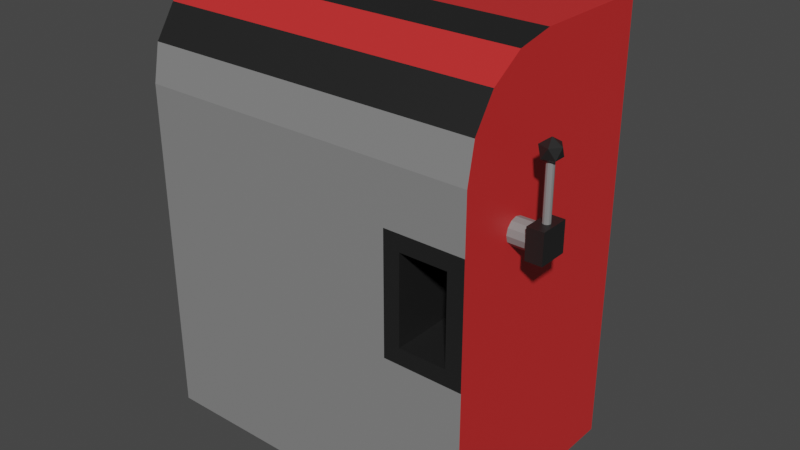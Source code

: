 # Source: machine.blend  (saved by Blender 2.93.21; exported with 4.5.12 LTS)
import bpy
from mathutils import Matrix  # noqa: F401  (used for matrix-valued properties, if any)

bpy.ops.wm.read_factory_settings(use_empty=True)
scene = bpy.context.scene
scene.name = 'Scene'

# ---- collections
col_collection = bpy.data.collections.new('Collection'); scene.collection.children.link(col_collection)

# ---- materials (node trees are filled in below, after node groups)
mat_grey = bpy.data.materials.new('grey')
mat_grey.use_transparent_shadow = False
mat_red = bpy.data.materials.new('red')
mat_red.use_transparent_shadow = False
mat_black = bpy.data.materials.new('black')
mat_black.use_transparent_shadow = False

# ---- material node trees
mat_grey.use_nodes = True; mat_grey.node_tree.nodes.clear()
_N = mat_grey.node_tree.nodes; _L = mat_grey.node_tree.links
n0 = _N.new('ShaderNodeBsdfPrincipled'); n0.name = 'Principled BSDF'; n0.location = (10, 300)
n0.distribution = 'GGX'
n0.subsurface_method = 'BURLEY'
n0.inputs[0].default_value = (0.233, 0.233, 0.233, 1.0)
n0.inputs[3].default_value = 1.45
n0.inputs[27].default_value = (0.0, 0.0, 0.0, 1.0)
n0.inputs[28].default_value = 1.0
n1 = _N.new('ShaderNodeOutputMaterial'); n1.name = 'Material Output'; n1.location = (300, 300)
_L.new(n0.outputs[0], n1.inputs[0])
n1.is_active_output = True
mat_red.use_nodes = True; mat_red.node_tree.nodes.clear()
_N = mat_red.node_tree.nodes; _L = mat_red.node_tree.links
n0 = _N.new('ShaderNodeBsdfPrincipled'); n0.name = 'Principled BSDF'; n0.location = (10, 300)
n0.distribution = 'GGX'
n0.subsurface_method = 'BURLEY'
n0.inputs[0].default_value = (0.6267, 0.02544, 0.02544, 1.0)
n0.inputs[3].default_value = 1.45
n0.inputs[27].default_value = (0.0, 0.0, 0.0, 1.0)
n0.inputs[28].default_value = 1.0
n1 = _N.new('ShaderNodeOutputMaterial'); n1.name = 'Material Output'; n1.location = (300, 300)
_L.new(n0.outputs[0], n1.inputs[0])
n1.is_active_output = True
mat_black.use_nodes = True; mat_black.node_tree.nodes.clear()
_N = mat_black.node_tree.nodes; _L = mat_black.node_tree.links
n0 = _N.new('ShaderNodeBsdfPrincipled'); n0.name = 'Principled BSDF'; n0.location = (10, 300)
n0.distribution = 'GGX'
n0.subsurface_method = 'BURLEY'
n0.inputs[0].default_value = (0.01341, 0.01341, 0.01341, 1.0)
n0.inputs[3].default_value = 1.45
n0.inputs[27].default_value = (0.0, 0.0, 0.0, 1.0)
n0.inputs[28].default_value = 1.0
n1 = _N.new('ShaderNodeOutputMaterial'); n1.name = 'Material Output'; n1.location = (300, 300)
_L.new(n0.outputs[0], n1.inputs[0])
n1.is_active_output = True

# ---- world
world_world = bpy.data.worlds.new('World'); scene.world = world_world
world_world.use_nodes = True; world_world.node_tree.nodes.clear()
_N = world_world.node_tree.nodes; _L = world_world.node_tree.links
n0 = _N.new('ShaderNodeOutputWorld'); n0.name = 'World Output'; n0.location = (300, 300)
n1 = _N.new('ShaderNodeBackground'); n1.name = 'Background'; n1.location = (10, 300)
n1.inputs[0].default_value = (0.05088, 0.05088, 0.05088, 1.0)
_L.new(n1.outputs[0], n0.inputs[0])
n0.is_active_output = True
world_world.color = (0.05088, 0.05088, 0.05088)
world_world.use_sun_shadow = False
world_world.sun_shadow_jitter_overblur = 0.0

# ---- meshes
me_cube = bpy.data.meshes.new('Cube')
me_cube.from_pydata([(-0.7058, -0.4287, 0.0), (-0.7058, 0.4267, 0.0), (-0.7058, 0.4267, 1.7), (0.6348, -0.4287, 0.0), (0.6348, 0.4267, 0.0), (0.6348, 0.4267, 1.7), (-0.7058, -0.4287, 1.323), (-0.7058, -0.05195, 1.7), (-0.7058, -0.4, 1.467), (-0.7058, -0.3184, 1.59), (-0.7058, -0.1961, 1.671), (0.6348, -0.05195, 1.7), (0.6348, -0.4287, 1.323), (0.6348, -0.1961, 1.671), (0.6348, -0.3184, 1.59), (0.6348, -0.4, 1.467), (0.3269, 0.4267, 0.0), (0.3269, 0.4267, 1.7), (0.3269, -0.4287, 0.0), (0.3269, -0.05195, 1.7), (0.3269, -0.1961, 1.671), (0.3269, -0.3184, 1.59), (0.3269, -0.4, 1.467), (0.3269, -0.4287, 1.323), (0.5719, -0.4287, 1.041), (-0.7058, -0.4287, 1.104), (0.3898, -0.4287, 1.041), (-0.7058, -0.4287, 0.635), (0.3898, -0.4287, 0.6979), (0.5719, -0.4287, 0.6979), (0.6348, -0.4287, 0.635), (0.6348, -0.4287, 1.104), (0.3269, -0.4287, 1.104), (0.3269, -0.4287, 0.635), (0.5719, -0.1734, 0.6979), (0.5719, -0.1734, 1.041), (0.3898, -0.1734, 1.041), (0.3898, -0.1734, 0.6979)], [], [(17, 2, 7, 19), (16, 17, 5, 4), (0, 27, 25, 6, 8, 9, 10, 7, 2, 1), (16, 4, 3, 18), (4, 5, 11, 13, 14, 15, 12, 31, 30, 3), (19, 7, 10, 20), (20, 10, 9, 21), (21, 9, 8, 22), (22, 8, 6, 23), (32, 23, 6, 25), (31, 12, 23, 32), (15, 22, 23, 12), (14, 21, 22, 15), (13, 20, 21, 14), (11, 19, 20, 13), (1, 16, 18, 0), (1, 2, 17, 16), (5, 17, 19, 11), (26, 28, 37, 36), (33, 32, 25, 27), (18, 33, 27, 0), (3, 30, 33, 18), (24, 29, 30, 31), (26, 24, 31, 32), (28, 26, 32, 33), (29, 28, 33, 30), (34, 35, 36, 37), (29, 24, 35, 34), (28, 29, 34, 37), (24, 26, 36, 35)])
me_cube.polygons.foreach_set('material_index', [1, 1, 1, 0, 1, 2, 1, 2, 0, 0, 0, 0, 2, 1, 2, 0, 1, 1, 2, 0, 0, 0, 2, 2, 2, 2, 2, 2, 2, 2])
_uv = me_cube.uv_layers.new(name='UVMap')
_uv.uv.foreach_set('vector', [0.6824, 0.5, 0.875, 0.5, 0.875, 0.6399, 0.6824, 0.6399, 0.375, 0.4426, 0.625, 0.4426, 0.625, 0.5, 0.375, 0.5, 0.375, 0.0, 0.4684, 0.0, 0.5373, 0.0, 0.5696, 0.0, 0.5908, 0.008381, 0.6088, 0.03225, 0.6208, 0.06797, 0.625, 0.1101, 0.625, 0.25, 0.375, 0.25, 0.3176, 0.5, 0.375, 0.5, 0.375, 0.75, 0.3176, 0.75, 0.375, 0.5, 0.625, 0.5, 0.625, 0.6399, 0.6208, 0.682, 0.6088, 0.7178, 0.5908, 0.7416, 0.5696, 0.75, 0.5373, 0.75, 0.4684, 0.75, 0.375, 0.75, 0.6824, 0.6399, 0.875, 0.6399, 0.875, 0.682, 0.6824, 0.682, 0.6824, 0.682, 0.875, 0.682, 0.875, 0.75, 0.6824, 0.75, 0.625, 0.8074, 0.625, 1.0, 0.5908, 1.0, 0.5908, 0.8074, 0.5908, 0.8074, 0.5908, 1.0, 0.5696, 1.0, 0.5696, 0.8074, 0.5373, 0.8074, 0.5696, 0.8074, 0.5696, 1.0, 0.5373, 1.0, 0.5373, 0.75, 0.5696, 0.75, 0.5696, 0.8074, 0.5373, 0.8074, 0.5908, 0.75, 0.5908, 0.8074, 0.5696, 0.8074, 0.5696, 0.75, 0.625, 0.75, 0.625, 0.8074, 0.5908, 0.8074, 0.5908, 0.75, 0.625, 0.682, 0.6824, 0.682, 0.6824, 0.75, 0.625, 0.75, 0.625, 0.6399, 0.6824, 0.6399, 0.6824, 0.682, 0.625, 0.682, 0.125, 0.5, 0.3176, 0.5, 0.3176, 0.75, 0.125, 0.75, 0.375, 0.25, 0.625, 0.25, 0.625, 0.4426, 0.375, 0.4426, 0.625, 0.5, 0.6824, 0.5, 0.6824, 0.6399, 0.625, 0.6399, 0.5281, 0.7957, 0.4776, 0.7957, 0.4776, 0.7957, 0.5281, 0.7957, 0.4684, 0.8074, 0.5373, 0.8074, 0.5373, 1.0, 0.4684, 1.0, 0.375, 0.8074, 0.4684, 0.8074, 0.4684, 1.0, 0.375, 1.0, 0.375, 0.75, 0.4684, 0.75, 0.4684, 0.8074, 0.375, 0.8074, 0.5281, 0.7617, 0.4776, 0.7617, 0.4684, 0.75, 0.5373, 0.75, 0.5281, 0.7957, 0.5281, 0.7617, 0.5373, 0.75, 0.5373, 0.8074, 0.4776, 0.7957, 0.5281, 0.7957, 0.5373, 0.8074, 0.4684, 0.8074, 0.4776, 0.7617, 0.4776, 0.7957, 0.4684, 0.8074, 0.4684, 0.75, 0.4776, 0.7617, 0.5281, 0.7617, 0.5281, 0.7957, 0.4776, 0.7957, 0.4776, 0.7617, 0.5281, 0.7617, 0.5281, 0.7617, 0.4776, 0.7617, 0.4776, 0.7957, 0.4776, 0.7617, 0.4776, 0.7617, 0.4776, 0.7957, 0.5281, 0.7617, 0.5281, 0.7957, 0.5281, 0.7957, 0.5281, 0.7617])
me_cube.materials.append(mat_grey)
me_cube.materials.append(mat_red)
me_cube.materials.append(mat_black)
me_cube.use_remesh_fix_poles = True
me_cube.use_remesh_preserve_attributes = False
me_cube.update()
me_cylinder = bpy.data.meshes.new('Cylinder')
me_cylinder.from_pydata([(0.09558, 0.04779, 0.0), (-1.192e-07, 0.04779, 0.0), (0.09558, 0.04139, 0.0239), (-1.192e-07, 0.04139, 0.0239), (0.09558, 0.0239, 0.04139), (-1.192e-07, 0.0239, 0.04139), (0.09558, 0.0, 0.04779), (-1.192e-07, 0.0, 0.04779), (0.09558, -0.0239, 0.04139), (-1.192e-07, -0.0239, 0.04139), (0.09558, -0.04139, 0.0239), (-1.192e-07, -0.04139, 0.0239), (0.09558, -0.04779, 0.0), (-1.192e-07, -0.04779, 0.0), (0.09558, -0.04139, -0.0239), (-1.192e-07, -0.04139, -0.0239), (0.09558, -0.0239, -0.04139), (-1.192e-07, -0.0239, -0.04139), (0.09558, 0.0, -0.04779), (-1.192e-07, 0.0, -0.04779), (0.09558, 0.0239, -0.04139), (-1.192e-07, 0.0239, -0.04139), (0.09558, 0.04139, -0.0239), (-1.192e-07, 0.04139, -0.0239), (0.08201, -0.05731, -0.05445), (0.08201, -0.05731, 0.05963), (0.08201, 0.05677, -0.05445), (0.08201, 0.05677, 0.05963), (0.1448, -0.05731, -0.05445), (0.1448, -0.05731, 0.05963), (0.1448, 0.05677, -0.05445), (0.1448, 0.05677, 0.05963), (0.1149, 0.01406, 0.05784), (0.1149, 0.01406, 0.2684), (0.1219, 0.01219, 0.05784), (0.1219, 0.01219, 0.2684), (0.127, 0.007065, 0.05784), (0.127, 0.007065, 0.2684), (0.1289, 6.904e-05, 0.05784), (0.1289, 6.904e-05, 0.2684), (0.127, -0.006927, 0.05784), (0.127, -0.006927, 0.2684), (0.1219, -0.01205, 0.05784), (0.1219, -0.01205, 0.2684), (0.1149, -0.01392, 0.05784), (0.1149, -0.01392, 0.2684), (0.1079, -0.01205, 0.05784), (0.1079, -0.01205, 0.2684), (0.1027, -0.006927, 0.05784), (0.1027, -0.006927, 0.2684), (0.1009, 6.904e-05, 0.05784), (0.1009, 6.904e-05, 0.2684), (0.1027, 0.007065, 0.05784), (0.1027, 0.007065, 0.2684), (0.1079, 0.01219, 0.05784), (0.1079, 0.01219, 0.2684), (0.1141, -1.426e-08, 0.2478), (0.1452, -0.02262, 0.2716), (0.1022, -0.0366, 0.2716), (0.07557, -1.426e-08, 0.2716), (0.1022, 0.0366, 0.2716), (0.1452, 0.02262, 0.2716), (0.126, -0.0366, 0.3101), (0.08292, -0.02262, 0.3101), (0.08292, 0.02262, 0.3101), (0.126, 0.0366, 0.3101), (0.1525, -1.426e-08, 0.3101), (0.1141, -1.426e-08, 0.3339)], [], [(0, 1, 3, 2), (2, 3, 5, 4), (4, 5, 7, 6), (6, 7, 9, 8), (8, 9, 11, 10), (10, 11, 13, 12), (12, 13, 15, 14), (14, 15, 17, 16), (16, 17, 19, 18), (18, 19, 21, 20), (3, 1, 23, 21, 19, 17, 15, 13, 11, 9, 7, 5), (20, 21, 23, 22), (22, 23, 1, 0), (0, 2, 4, 6, 8, 10, 12, 14, 16, 18, 20, 22), (24, 25, 27, 26), (26, 27, 31, 30), (30, 31, 29, 28), (28, 29, 25, 24), (26, 30, 28, 24), (31, 27, 25, 29), (32, 33, 35, 34), (34, 35, 37, 36), (36, 37, 39, 38), (38, 39, 41, 40), (40, 41, 43, 42), (42, 43, 45, 44), (44, 45, 47, 46), (46, 47, 49, 48), (48, 49, 51, 50), (50, 51, 53, 52), (35, 33, 55, 53, 51, 49, 47, 45, 43, 41, 39, 37), (52, 53, 55, 54), (54, 55, 33, 32), (32, 34, 36, 38, 40, 42, 44, 46, 48, 50, 52, 54), (56, 57, 58), (57, 56, 61), (56, 58, 59), (56, 59, 60), (56, 60, 61), (57, 61, 66), (58, 57, 62), (59, 58, 63), (60, 59, 64), (61, 60, 65), (57, 66, 62), (58, 62, 63), (59, 63, 64), (60, 64, 65), (61, 65, 66), (62, 66, 67), (63, 62, 67), (64, 63, 67), (65, 64, 67), (66, 65, 67)])
me_cylinder.polygons.foreach_set('material_index', [0, 0, 0, 0, 0, 0, 0, 0, 0, 0, 0, 0, 0, 0, 1, 1, 1, 1, 1, 1, 0, 0, 0, 0, 0, 0, 0, 0, 0, 0, 0, 0, 0, 0, 1, 1, 1, 1, 1, 1, 1, 1, 1, 1, 1, 1, 1, 1, 1, 1, 1, 1, 1, 1])
_uv = me_cylinder.uv_layers.new(name='UVMap')
_uv.uv.foreach_set('vector', [1.0, 0.5, 1.0, 1.0, 0.9167, 1.0, 0.9167, 0.5, 0.9167, 0.5, 0.9167, 1.0, 0.8333, 1.0, 0.8333, 0.5, 0.8333, 0.5, 0.8333, 1.0, 0.75, 1.0, 0.75, 0.5, 0.75, 0.5, 0.75, 1.0, 0.6667, 1.0, 0.6667, 0.5, 0.6667, 0.5, 0.6667, 1.0, 0.5833, 1.0, 0.5833, 0.5, 0.5833, 0.5, 0.5833, 1.0, 0.5, 1.0, 0.5, 0.5, 0.5, 0.5, 0.5, 1.0, 0.4167, 1.0, 0.4167, 0.5, 0.4167, 0.5, 0.4167, 1.0, 0.3333, 1.0, 0.3333, 0.5, 0.3333, 0.5, 0.3333, 1.0, 0.25, 1.0, 0.25, 0.5, 0.25, 0.5, 0.25, 1.0, 0.1667, 1.0, 0.1667, 0.5, 0.37, 0.4578, 0.25, 0.49, 0.13, 0.4578, 0.04215, 0.37, 0.01, 0.25, 0.04215, 0.13, 0.13, 0.04215, 0.25, 0.01, 0.37, 0.04215, 0.4578, 0.13, 0.49, 0.25, 0.4578, 0.37, 0.1667, 0.5, 0.1667, 1.0, 0.08333, 1.0, 0.08333, 0.5, 0.08333, 0.5, 0.08333, 1.0, 7.451e-08, 1.0, 7.451e-08, 0.5, 0.75, 0.49, 0.87, 0.4578, 0.9578, 0.37, 0.99, 0.25, 0.9578, 0.13, 0.87, 0.04215, 0.75, 0.01, 0.63, 0.04215, 0.5422, 0.13, 0.51, 0.25, 0.5422, 0.37, 0.63, 0.4578, 0.375, 0.0, 0.625, 0.0, 0.625, 0.25, 0.375, 0.25, 0.375, 0.25, 0.625, 0.25, 0.625, 0.5, 0.375, 0.5, 0.375, 0.5, 0.625, 0.5, 0.625, 0.75, 0.375, 0.75, 0.375, 0.75, 0.625, 0.75, 0.625, 1.0, 0.375, 1.0, 0.125, 0.5, 0.375, 0.5, 0.375, 0.75, 0.125, 0.75, 0.625, 0.5, 0.875, 0.5, 0.875, 0.75, 0.625, 0.75, 1.0, 0.5, 1.0, 1.0, 0.9167, 1.0, 0.9167, 0.5, 0.9167, 0.5, 0.9167, 1.0, 0.8333, 1.0, 0.8333, 0.5, 0.8333, 0.5, 0.8333, 1.0, 0.75, 1.0, 0.75, 0.5, 0.75, 0.5, 0.75, 1.0, 0.6667, 1.0, 0.6667, 0.5, 0.6667, 0.5, 0.6667, 1.0, 0.5833, 1.0, 0.5833, 0.5, 0.5833, 0.5, 0.5833, 1.0, 0.5, 1.0, 0.5, 0.5, 0.5, 0.5, 0.5, 1.0, 0.4167, 1.0, 0.4167, 0.5, 0.4167, 0.5, 0.4167, 1.0, 0.3333, 1.0, 0.3333, 0.5, 0.3333, 0.5, 0.3333, 1.0, 0.25, 1.0, 0.25, 0.5, 0.25, 0.5, 0.25, 1.0, 0.1667, 1.0, 0.1667, 0.5, 0.37, 0.4578, 0.25, 0.49, 0.13, 0.4578, 0.04215, 0.37, 0.01, 0.25, 0.04215, 0.13, 0.13, 0.04215, 0.25, 0.01, 0.37, 0.04215, 0.4578, 0.13, 0.49, 0.25, 0.4578, 0.37, 0.1667, 0.5, 0.1667, 1.0, 0.08333, 1.0, 0.08333, 0.5, 0.08333, 0.5, 0.08333, 1.0, 7.451e-08, 1.0, 7.451e-08, 0.5, 0.75, 0.49, 0.87, 0.4578, 0.9578, 0.37, 0.99, 0.25, 0.9578, 0.13, 0.87, 0.04215, 0.75, 0.01, 0.63, 0.04215, 0.5422, 0.13, 0.51, 0.25, 0.5422, 0.37, 0.63, 0.4578, 0.1818, 0.0, 0.2727, 0.1575, 0.09091, 0.1575, 0.2727, 0.1575, 0.3636, 0.0, 0.4545, 0.1575, 0.9091, 0.0, 1.0, 0.1575, 0.8182, 0.1575, 0.7273, 0.0, 0.8182, 0.1575, 0.6364, 0.1575, 0.5455, 0.0, 0.6364, 0.1575, 0.4545, 0.1575, 0.2727, 0.1575, 0.4545, 0.1575, 0.3636, 0.3149, 0.09091, 0.1575, 0.2727, 0.1575, 0.1818, 0.3149, 0.8182, 0.1575, 1.0, 0.1575, 0.9091, 0.3149, 0.6364, 0.1575, 0.8182, 0.1575, 0.7273, 0.3149, 0.4545, 0.1575, 0.6364, 0.1575, 0.5455, 0.3149, 0.2727, 0.1575, 0.3636, 0.3149, 0.1818, 0.3149, 0.09091, 0.1575, 0.1818, 0.3149, 0.0, 0.3149, 0.8182, 0.1575, 0.9091, 0.3149, 0.7273, 0.3149, 0.6364, 0.1575, 0.7273, 0.3149, 0.5455, 0.3149, 0.4545, 0.1575, 0.5455, 0.3149, 0.3636, 0.3149, 0.1818, 0.3149, 0.3636, 0.3149, 0.2727, 0.4724, 0.0, 0.3149, 0.1818, 0.3149, 0.09091, 0.4724, 0.7273, 0.3149, 0.9091, 0.3149, 0.8182, 0.4724, 0.5455, 0.3149, 0.7273, 0.3149, 0.6364, 0.4724, 0.3636, 0.3149, 0.5455, 0.3149, 0.4545, 0.4724])
me_cylinder.materials.append(mat_grey)
me_cylinder.materials.append(mat_black)
me_cylinder.use_remesh_fix_poles = True
me_cylinder.use_remesh_preserve_attributes = False
me_cylinder.update()

# ---- objects
ob_machine = bpy.data.objects.new('machine', me_cube)
ob_cylinder = bpy.data.objects.new('Cylinder', me_cylinder)

# ---- transforms, parenting, visibility, modifiers, constraints
ob_machine.location = (0.0, 0.0, 0.0)
ob_cylinder.location = (0.627, -0.1755, 1.097)

# ---- collection membership
col_collection.objects.link(ob_machine)
col_collection.objects.link(ob_cylinder)

# ---- scene / render settings (as saved in the file)
scene.frame_start = 1; scene.frame_end = 48; scene.frame_set(1)
scene.render.engine = 'BLENDER_EEVEE_NEXT'
scene.cycles.use_denoising = False
scene.cycles.samples = 128
scene.cycles.sampling_pattern = 'TABULATED_SOBOL'
scene.cycles.use_adaptive_sampling = False
scene.cycles.use_light_tree = False
scene.view_settings.view_transform = 'Filmic'
bpy.context.view_layer.update()

# ---- added for rendering (the .blend has no active camera and no usable light): camera, sun
cam_auto = bpy.data.cameras.new('AutoCamera')
cam_auto.lens = 50.0
cam_auto.sensor_width = 36.0
cam_auto.clip_end = 1000.0
ob_auto_camera = bpy.data.objects.new('AutoCamera', cam_auto)
scene.collection.objects.link(ob_auto_camera)
ob_auto_camera.location = (2.27048, -2.68131, 2.63688)
ob_auto_camera.rotation_euler = (1.09748, -7.21219e-08, 0.694738)
scene.camera = ob_auto_camera
light_auto_sun = bpy.data.lights.new('AutoSun', 'SUN')
light_auto_sun.energy = 3.0
light_auto_sun.angle = 0.0523599
ob_auto_sun = bpy.data.objects.new('AutoSun', light_auto_sun)
scene.collection.objects.link(ob_auto_sun)
ob_auto_sun.rotation_euler = (0.872665, 0.174533, 0.523599)
bpy.context.view_layer.update()
